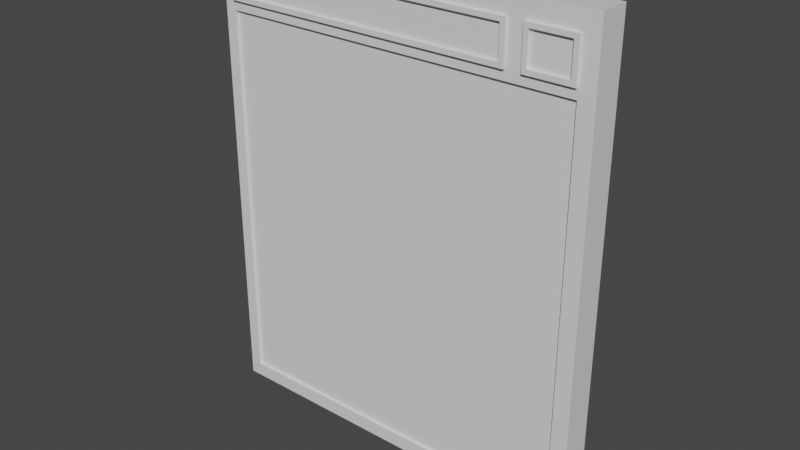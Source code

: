# Source: module_base.blend  (saved by Blender 4.1.24; exported with 4.5.12 LTS)
import bpy
from mathutils import Matrix  # noqa: F401  (used for matrix-valued properties, if any)

bpy.ops.wm.read_factory_settings(use_empty=True)
scene = bpy.context.scene
scene.name = 'Scene'

# ---- collections
col_collection = bpy.data.collections.new('Collection'); scene.collection.children.link(col_collection)

# ---- materials (node trees are filled in below, after node groups)
mat_material = bpy.data.materials.new('Material')
mat_material.alpha_threshold = 0.0
mat_material.use_transparent_shadow = False
mat_material.line_color = (0.0, 0.0, 0.0, 1.0)

# ---- material node trees
mat_material.use_nodes = True; mat_material.node_tree.nodes.clear()
_N = mat_material.node_tree.nodes; _L = mat_material.node_tree.links
n0 = _N.new('ShaderNodeOutputMaterial'); n0.name = 'Material Output'; n0.location = (300, 300)
n1 = _N.new('ShaderNodeBsdfPrincipled'); n1.name = 'Principled BSDF'; n1.location = (10, 300)
n1.distribution = 'GGX'
n1.subsurface_method = 'RANDOM_WALK_SKIN'
n1.inputs[2].default_value = 0.4
n1.inputs[3].default_value = 1.45
n1.inputs[27].default_value = (0.0, 0.0, 0.0, 1.0)
n1.inputs[28].default_value = 1.0
_L.new(n1.outputs[0], n0.inputs[0])
n0.is_active_output = True

# ---- world
world_world = bpy.data.worlds.new('World'); scene.world = world_world
world_world.use_nodes = True; world_world.node_tree.nodes.clear()
_N = world_world.node_tree.nodes; _L = world_world.node_tree.links
n0 = _N.new('ShaderNodeOutputWorld'); n0.name = 'World Output'; n0.location = (300, 300)
n1 = _N.new('ShaderNodeBackground'); n1.name = 'Background'; n1.location = (10, 300)
n1.inputs[0].default_value = (0.05088, 0.05088, 0.05088, 1.0)
_L.new(n1.outputs[0], n0.inputs[0])
n0.is_active_output = True
world_world.color = (0.05088, 0.05088, 0.05088)
world_world.use_sun_shadow = False
world_world.sun_shadow_jitter_overblur = 0.0

# ---- meshes
me_cube = bpy.data.meshes.new('Cube')
me_cube.from_pydata([(1.019, 0.08006, 1.23), (1.019, 0.08006, -1.23), (-0.9584, -0.065, -1.155), (-0.9584, -0.065, 0.8665), (-1.019, 0.08006, 1.23), (0.935, -0.065, -1.155), (0.935, -0.065, 0.8665), (-1.019, 0.08006, -1.23), (-1.019, -0.08006, -1.23), (-1.019, -0.08006, 1.23), (1.019, -0.08006, 1.23), (1.019, -0.08006, -1.23), (-0.9584, -0.08006, 0.9191), (-0.9584, -0.08006, 1.133), (0.6003, -0.08006, 1.133), (0.6003, -0.08006, 0.9191), (0.6849, -0.08006, 1.133), (0.6849, -0.08006, 0.9191), (0.935, -0.08006, 0.9191), (0.935, -0.08006, 1.133), (0.935, -0.08006, -0.7976), (0.6106, -0.08006, 0.8665), (0.935, -0.08006, 0.8665), (-0.9584, -0.08006, 0.8665), (-0.9584, -0.08006, -1.155), (0.935, -0.08006, -1.155)], [], [(0, 4, 9, 10), (8, 9, 4, 7), (7, 1, 11, 8), (1, 0, 10, 11), (7, 4, 0, 1), (12, 13, 9, 8), (11, 10, 19, 18, 17, 16, 14, 15, 21, 22, 20), (19, 10, 14, 16), (13, 14, 10, 9), (21, 15, 12, 8, 11, 20, 25, 24, 23), (24, 2, 3, 23), (22, 6, 5, 25, 20), (25, 5, 2, 24), (23, 3, 6, 22, 21)])
_uv = me_cube.uv_layers.new(name='UVMap')
_uv.uv.foreach_set('vector', [0.625, 0.5, 0.875, 0.5, 0.875, 0.75, 0.625, 0.75, 0.375, 0.0, 0.625, 0.0, 0.625, 0.25, 0.375, 0.25, 0.125, 0.5, 0.375, 0.5, 0.375, 0.75, 0.125, 0.75, 0.375, 0.5, 0.625, 0.5, 0.625, 0.75, 0.375, 0.75, 0.375, 0.25, 0.625, 0.25, 0.625, 0.5, 0.375, 0.5, 0.3865, 0.9862, 0.6135, 0.9862, 0.625, 1.0, 0.375, 1.0, 0.375, 0.75, 0.625, 0.75, 0.6001, 0.7528, 0.5738, 0.7528, 0.5302, 0.7577, 0.5922, 0.7577, 0.6135, 0.7638, 0.3865, 0.7638, 0.3862, 0.7635, 0.5596, 0.7527, 0.3773, 0.7528, 0.6001, 0.7528, 0.625, 0.75, 0.6135, 0.7638, 0.5922, 0.7577, 0.6135, 0.9862, 0.6135, 0.7638, 0.625, 0.75, 0.625, 1.0, 0.3862, 0.7635, 0.3865, 0.7638, 0.3865, 0.9862, 0.375, 1.0, 0.375, 0.75, 0.3773, 0.7528, 0.3754, 0.7592, 0.3754, 0.9921, 0.3862, 0.9863, 0.375, 0.2279, 0.375, 0.25, 0.625, 0.25, 0.625, 0.2279, 0.625, 0.5221, 0.625, 0.5, 0.375, 0.5, 0.375, 0.5221, 0.4192, 0.5221, 0.375, 0.5221, 0.375, 0.5, 0.125, 0.5, 0.125, 0.5221, 0.875, 0.5221, 0.875, 0.5, 0.625, 0.5, 0.625, 0.5221, 0.6678, 0.5221])
me_cube.materials.append(mat_material)
me_cube.use_remesh_preserve_volume = False
me_cube.use_remesh_preserve_attributes = False
me_cube.use_mirror_vertex_groups = False
me_cube.update()
me_cube_002 = bpy.data.meshes.new('Cube.002')
me_cube_002.from_pydata([(0.7082, -0.09508, 0.9441), (-0.9584, -0.065, -1.155), (0.7082, -0.09508, 1.109), (-0.9584, -0.065, 0.8665), (0.5754, -0.08006, 1.109), (0.5754, -0.08006, 0.9441), (0.935, -0.065, -1.155), (0.9117, -0.09508, 0.9441), (0.935, -0.065, 0.8665), (0.9117, -0.09508, 1.109), (-0.9334, -0.08006, 1.109), (-0.9334, -0.08006, 0.9441), (-0.9584, -0.08006, 0.9191), (-0.9584, -0.08006, 1.133), (0.6003, -0.08006, 1.133), (0.6003, -0.08006, 0.9191), (-0.9584, -0.09508, 0.9191), (-0.9584, -0.09508, 1.133), (0.6003, -0.09508, 1.133), (0.6003, -0.09508, 0.9191), (-0.9334, -0.09508, 0.9441), (-0.9334, -0.09508, 1.109), (0.5754, -0.09508, 1.109), (0.5754, -0.09508, 0.9441), (0.6849, -0.08006, 1.133), (0.6849, -0.08006, 0.9191), (0.935, -0.08006, 0.9191), (0.935, -0.08006, 1.133), (0.6849, -0.09508, 0.9191), (0.935, -0.09508, 0.9191), (0.935, -0.09508, 1.133), (0.6849, -0.09508, 1.133), (0.7082, -0.08006, 0.9441), (0.9117, -0.08006, 0.9441), (0.9117, -0.08006, 1.109), (0.7082, -0.08006, 1.109)], [], [(5, 4, 10, 11), (11, 10, 21, 20), (10, 4, 22, 21), (15, 14, 18, 19), (12, 15, 19, 16), (20, 21, 17, 16), (22, 23, 19, 18), (21, 22, 18, 17), (23, 20, 16, 19), (14, 13, 17, 18), (5, 11, 20, 23), (13, 12, 16, 17), (4, 5, 23, 22), (28, 31, 24, 25), (30, 29, 26, 27), (0, 7, 33, 32), (29, 28, 25, 26), (24, 31, 30, 27), (7, 0, 28, 29), (9, 7, 29, 30), (2, 9, 30, 31), (0, 2, 31, 28), (33, 34, 35, 32), (2, 0, 32, 35), (7, 9, 34, 33), (9, 2, 35, 34), (1, 6, 8, 3)])
_uv = me_cube_002.uv_layers.new(name='UVMap')
_uv.uv.foreach_set('vector', [0.4129, 0.7671, 0.5871, 0.7671, 0.5871, 0.9829, 0.4129, 0.9829, 0.4129, 0.9829, 0.5871, 0.9829, 0.5871, 0.9829, 0.4129, 0.9829, 0.5871, 0.9829, 0.5871, 0.7671, 0.5871, 0.7671, 0.5871, 0.9829, 0.3865, 0.7638, 0.6135, 0.7638, 0.6135, 0.7638, 0.3865, 0.7638, 0.3865, 0.9862, 0.3865, 0.7638, 0.3865, 0.7638, 0.3865, 0.9862, 0.4129, 0.9829, 0.5871, 0.9829, 0.6135, 0.9862, 0.3865, 0.9862, 0.5871, 0.7671, 0.4129, 0.7671, 0.3865, 0.7638, 0.6135, 0.7638, 0.5871, 0.9829, 0.5871, 0.7671, 0.6135, 0.7638, 0.6135, 0.9862, 0.4129, 0.7671, 0.4129, 0.9829, 0.3865, 0.9862, 0.3865, 0.7638, 0.6135, 0.7638, 0.6135, 0.9862, 0.6135, 0.9862, 0.6135, 0.7638, 0.4129, 0.7671, 0.4129, 0.9829, 0.4129, 0.9829, 0.4129, 0.7671, 0.6135, 0.9862, 0.3865, 0.9862, 0.3865, 0.9862, 0.6135, 0.9862, 0.5871, 0.7671, 0.4129, 0.7671, 0.4129, 0.7671, 0.5871, 0.7671, 0.375, 0.0, 0.625, 0.0, 0.625, 0.1249, 0.375, 0.1249, 0.625, 0.75, 0.375, 0.75, 0.375, 0.6251, 0.625, 0.6251, 0.4022, 0.9767, 0.4022, 0.7733, 0.4022, 0.7733, 0.4022, 0.9767, 0.375, 0.75, 0.125, 0.75, 0.125, 0.6251, 0.375, 0.6251, 0.875, 0.6251, 0.875, 0.75, 0.625, 0.75, 0.625, 0.6251, 0.4022, 0.7733, 0.4022, 0.9767, 0.375, 1.0, 0.375, 0.75, 0.5978, 0.7733, 0.4022, 0.7733, 0.375, 0.75, 0.625, 0.75, 0.5978, 0.9767, 0.5978, 0.7733, 0.625, 0.75, 0.625, 1.0, 0.4022, 0.9767, 0.5978, 0.9767, 0.625, 1.0, 0.375, 1.0, 0.4022, 0.7733, 0.5978, 0.7733, 0.5978, 0.9767, 0.4022, 0.9767, 0.5978, 0.9767, 0.4022, 0.9767, 0.4022, 0.9767, 0.5978, 0.9767, 0.4022, 0.7733, 0.5978, 0.7733, 0.5978, 0.7733, 0.4022, 0.7733, 0.5978, 0.7733, 0.5978, 0.9767, 0.5978, 0.9767, 0.5978, 0.7733, 0.375, 0.25, 0.375, 0.5, 0.625, 0.5, 0.625, 0.25])
me_cube_002.materials.append(mat_material)
me_cube_002.use_remesh_preserve_volume = False
me_cube_002.use_remesh_preserve_attributes = False
me_cube_002.use_mirror_vertex_groups = False
me_cube_002.update()

# ---- objects
ob_module_base_outside = bpy.data.objects.new('Module Base Outside', me_cube)
ob_module_base_inside = bpy.data.objects.new('Module Base Inside', me_cube_002)

# ---- transforms, parenting, visibility, modifiers, constraints
ob_module_base_outside.location = (0.0, 0.0, 0.0)
ob_module_base_outside.lock_rotations_4d = False
ob_module_base_outside.empty_display_type = 'ARROWS'
ob_module_base_outside.lineart.crease_threshold = 0.0
ob_module_base_inside.location = (0.0, 0.0, 0.0)
ob_module_base_inside.lock_rotations_4d = False
ob_module_base_inside.empty_display_type = 'ARROWS'
ob_module_base_inside.lineart.crease_threshold = 0.0

# ---- collection membership
col_collection.objects.link(ob_module_base_outside)
col_collection.objects.link(ob_module_base_inside)

# ---- scene / render settings (as saved in the file)
scene.frame_start = 1; scene.frame_end = 250; scene.frame_set(1)
scene.render.engine = 'BLENDER_EEVEE_NEXT'
scene.cycles.sampling_pattern = 'TABULATED_SOBOL'
scene.cycles.use_light_tree = False
scene.eevee.ray_tracing_options.trace_max_roughness = 0.0
scene.view_settings.view_transform = 'Filmic'
bpy.context.view_layer.update()

# ---- added for rendering (the .blend has no active camera and no usable light): camera, sun
cam_auto = bpy.data.cameras.new('AutoCamera')
cam_auto.lens = 50.0
cam_auto.sensor_width = 36.0
cam_auto.clip_end = 1000.0
ob_auto_camera = bpy.data.objects.new('AutoCamera', cam_auto)
scene.collection.objects.link(ob_auto_camera)
ob_auto_camera.location = (2.96114, -3.56088, 2.36891)
ob_auto_camera.rotation_euler = (1.09748, -7.21219e-08, 0.694738)
scene.camera = ob_auto_camera
light_auto_sun = bpy.data.lights.new('AutoSun', 'SUN')
light_auto_sun.energy = 3.0
light_auto_sun.angle = 0.0523599
ob_auto_sun = bpy.data.objects.new('AutoSun', light_auto_sun)
scene.collection.objects.link(ob_auto_sun)
ob_auto_sun.rotation_euler = (0.872665, 0.174533, 0.523599)
bpy.context.view_layer.update()
